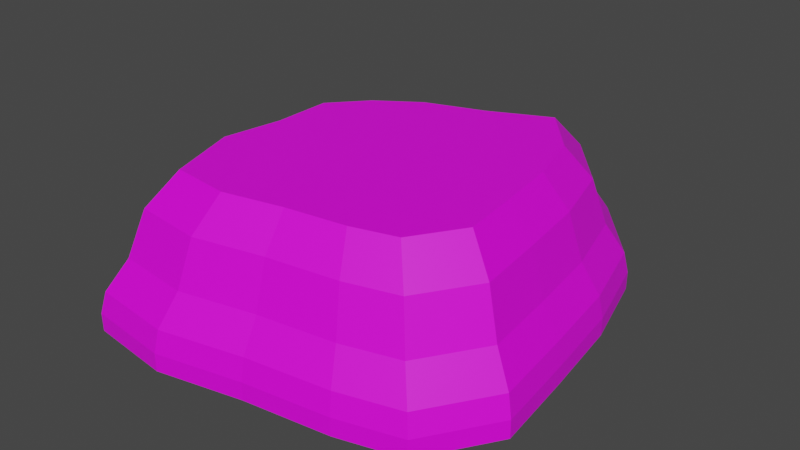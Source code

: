 # Source: rock.blend  (saved by Blender 3.6.13; exported with 4.5.12 LTS)
import bpy
from mathutils import Matrix  # noqa: F401  (used for matrix-valued properties, if any)

bpy.ops.wm.read_factory_settings(use_empty=True)
scene = bpy.context.scene
scene.name = 'Scene'

# ---- collections
col_collection = bpy.data.collections.new('Collection'); scene.collection.children.link(col_collection)

# ---- images (referenced by path relative to the original .blend; pixels are not part of the script)
import os
ASSET_DIR = os.environ.get("B2B_ASSET_DIR", "")  # directory of the original .blend (textures are referenced by path, not embedded)
HERE = os.path.dirname(os.path.abspath(__file__))  # packed textures are extracted next to this script under _unpacked/

def load_image(name, relpath, width, height, colorspace="sRGB"):
    """Load a texture the original file referenced (path relative to the .blend, or extracted next to this script)."""
    p = next((c for c in (os.path.join(HERE, relpath), os.path.join(ASSET_DIR, relpath)) if relpath and os.path.exists(c)), "")
    if p:
        img = bpy.data.images.load(p, check_existing=True)
        img.name = name
    else:  # same state as the original file: an image datablock whose file is absent (Cycles renders it pink)
        img = bpy.data.images.new(name, width, height)
        img.source = "FILE"
        img.filepath = "//" + (relpath or name)
    img.colorspace_settings.name = colorspace
    return img
img_base_palette_png = load_image('base_palette.png', 'base_palette.png', 1024, 1024, 'sRGB')

# ---- materials (node trees are filled in below, after node groups)
mat_basepalette = bpy.data.materials.new('BasePalette')
mat_basepalette.alpha_threshold = 0.0
mat_basepalette.use_transparent_shadow = False
mat_basepalette.roughness = 0.5
mat_basepalette.line_color = (0.0, 0.0, 0.0, 1.0)

# ---- material node trees
mat_basepalette.use_nodes = True; mat_basepalette.node_tree.nodes.clear()
_N = mat_basepalette.node_tree.nodes; _L = mat_basepalette.node_tree.links
n0 = _N.new('ShaderNodeOutputMaterial'); n0.name = 'Material Output'; n0.location = (300, 300)
n1 = _N.new('ShaderNodeBsdfPrincipled'); n1.name = 'Principled BSDF'; n1.location = (10, 300)
n1.distribution = 'GGX'
n1.subsurface_method = 'RANDOM_WALK_SKIN'
n1.inputs[3].default_value = 1.45
n1.inputs[27].default_value = (0.0, 0.0, 0.0, 1.0)
n1.inputs[28].default_value = 1.0
n2 = _N.new('ShaderNodeTexImage'); n2.name = 'Image Texture'; n2.location = (-464, 137)
n2.image = img_base_palette_png
_L.new(n1.outputs[0], n0.inputs[0])
_L.new(n2.outputs[0], n1.inputs[0])
n0.is_active_output = True

# ---- world
world_world = bpy.data.worlds.new('World'); scene.world = world_world
world_world.use_nodes = True; world_world.node_tree.nodes.clear()
_N = world_world.node_tree.nodes; _L = world_world.node_tree.links
n0 = _N.new('ShaderNodeOutputWorld'); n0.name = 'World Output'; n0.location = (300, 300)
n1 = _N.new('ShaderNodeBackground'); n1.name = 'Background'; n1.location = (10, 300)
n1.inputs[0].default_value = (0.05088, 0.05088, 0.05088, 1.0)
_L.new(n1.outputs[0], n0.inputs[0])
n0.is_active_output = True
world_world.color = (0.05088, 0.05088, 0.05088)
world_world.use_sun_shadow = False
world_world.sun_shadow_jitter_overblur = 0.0

# ---- meshes
me_cylinder = bpy.data.meshes.new('Cylinder')
me_cylinder.from_pydata([(-1.392, -1.554, 0.0), (1.217, -1.265, 0.0), (-1.188, 1.11, 0.0), (1.21, 1.395, 0.0), (-1.557, 0.6956, 0.0), (-1.557, -0.003497, 0.0), (-1.677, -0.7026, 0.0), (-0.6932, -1.64, 0.0), (0.005884, -1.495, 0.0), (0.7049, -1.402, 0.0), (1.582, -0.7026, 0.0), (1.5, -0.003497, 0.0), (1.404, 0.6956, 0.0), (0.7049, 2.0, 0.0), (0.005884, 1.678, 0.0), (-0.6932, 1.445, 0.0), (-0.6932, -0.7026, 0.0), (-0.6932, -0.003497, 0.0), (-0.6932, 0.6956, 0.0), (0.005884, -0.7026, 0.0), (0.005884, -0.003497, 0.0), (0.005884, 0.6956, 0.0), (0.7049, -0.7026, 0.0), (0.7049, -0.003497, 0.0), (0.7049, 0.6956, 0.0), (-1.677, -0.7028, 0.1447), (-1.393, -1.555, 0.1447), (0.7052, -1.402, 0.1447), (1.218, -1.265, 0.1447), (1.404, 0.6957, 0.1447), (1.211, 1.395, 0.1447), (-0.6933, 1.445, 0.1447), (-1.188, 1.111, 0.1447), (-1.557, 0.6957, 0.1447), (-1.557, -0.003537, 0.1447), (-0.6933, -1.641, 0.1447), (0.005951, -1.496, 0.1447), (1.582, -0.7028, 0.1447), (1.5, -0.003537, 0.1447), (0.7052, 2.001, 0.1447), (0.005951, 1.679, 0.1447), (-1.382, 0.6176, 0.5781), (-1.055, 0.985, 0.5781), (-0.6164, 1.281, 0.5781), (1.07, 1.237, 0.5781), (1.242, 0.6176, 0.5781), (1.076, -1.119, 0.5781), (0.6224, -1.241, 0.5781), (-1.236, -1.376, 0.5781), (-1.488, -0.6212, 0.5781), (-1.639, -0.6863, 0.3216), (-1.361, -1.518, 0.3216), (0.6885, -1.369, 0.3216), (1.189, -1.236, 0.3216), (1.372, 0.6799, 0.3216), (1.182, 1.363, 0.3216), (-0.6777, 1.412, 0.3216), (-1.161, 1.085, 0.3216), (-1.522, 0.6799, 0.3216), (-1.522, -0.003216, 0.3216), (-0.6777, -1.603, 0.3216), (0.005412, -1.461, 0.3216), (1.545, -0.6863, 0.3216), (1.465, -0.003216, 0.3216), (0.6885, 1.955, 0.3216), (0.005412, 1.64, 0.3216), (0.9843, 1.139, 0.9566), (1.142, 0.5687, 0.9566), (-0.5678, 1.18, 0.9566), (-0.9713, 0.9068, 0.9566), (-1.272, 0.5687, 0.9566), (-1.37, -0.5713, 0.9566), (-1.272, -0.001285, 0.9566), (-0.5678, -1.336, 0.9566), (-1.138, -1.266, 0.9566), (-1.382, -0.001791, 0.5781), (-0.6164, -1.452, 0.5781), (0.003014, -1.324, 0.5781), (1.399, -0.6212, 0.5781), (1.327, -0.001791, 0.5781), (0.6224, 1.774, 0.5781), (0.003014, 1.488, 0.5781), (-1.077, 0.4817, 1.234), (-0.8227, 0.7673, 1.234), (-0.482, 0.9976, 1.234), (0.8289, 0.9632, 1.234), (0.9623, 0.4817, 1.234), (0.8338, -0.8682, 1.234), (0.4809, -0.9625, 1.234), (-0.9634, -1.068, 1.234), (-1.159, -0.4811, 1.234), (0.5722, -1.141, 0.9566), (0.99, -1.03, 0.9566), (0.002163, -1.218, 0.9566), (1.287, -0.5713, 0.9566), (1.22, -0.001285, 0.9566), (0.5722, 1.633, 0.9566), (0.002163, 1.37, 0.9566), (-1.077, 0.0003265, 1.234), (-0.482, -1.127, 1.234), (-0.0005494, -1.027, 1.234), (1.085, -0.4811, 1.234), (1.028, 0.0003265, 1.234), (0.4809, 1.38, 1.234), (-0.0005494, 1.159, 1.234), (-0.482, 0.4817, 1.234), (-0.482, -0.4811, 1.234), (-0.482, 0.0003265, 1.234), (-0.0005494, 0.4817, 1.234), (-0.0005494, -0.4811, 1.234), (-0.0005494, 0.0003265, 1.234), (0.4809, 0.4817, 1.234), (0.4809, -0.4811, 1.234), (0.4809, 0.0003265, 1.234)], [], [(24, 13, 3, 12), (4, 2, 15, 18), (18, 15, 14, 21), (21, 14, 13, 24), (0, 6, 16, 7), (6, 5, 17, 16), (5, 4, 18, 17), (7, 16, 19, 8), (16, 17, 20, 19), (17, 18, 21, 20), (8, 19, 22, 9), (19, 20, 23, 22), (20, 21, 24, 23), (9, 22, 10, 1), (22, 23, 11, 10), (23, 24, 12, 11), (31, 32, 57, 56), (28, 37, 62, 53), (29, 30, 55, 54), (36, 27, 52, 61), (27, 28, 53, 52), (35, 36, 61, 60), (40, 31, 56, 65), (25, 26, 51, 50), (26, 35, 60, 51), (39, 40, 65, 64), (34, 25, 50, 59), (30, 39, 64, 55), (33, 34, 59, 58), (38, 29, 54, 63), (32, 33, 58, 57), (37, 38, 63, 62), (13, 14, 40, 39), (0, 7, 35, 26), (6, 0, 26, 25), (14, 15, 31, 40), (7, 8, 36, 35), (9, 1, 28, 27), (8, 9, 27, 36), (12, 3, 30, 29), (1, 10, 37, 28), (15, 2, 32, 31), (10, 11, 38, 37), (2, 4, 33, 32), (11, 12, 29, 38), (4, 5, 34, 33), (3, 13, 39, 30), (5, 6, 25, 34), (59, 50, 49, 75), (55, 64, 80, 44), (58, 59, 75, 41), (63, 54, 45, 79), (57, 58, 41, 42), (62, 63, 79, 78), (56, 57, 42, 43), (53, 62, 78, 46), (54, 55, 44, 45), (61, 52, 47, 77), (52, 53, 46, 47), (60, 61, 77, 76), (65, 56, 43, 81), (50, 51, 48, 49), (51, 60, 76, 48), (64, 65, 81, 80), (41, 75, 72, 70), (78, 79, 95, 94), (75, 49, 71, 72), (46, 78, 94, 92), (48, 76, 73, 74), (77, 47, 91, 93), (49, 48, 74, 71), (76, 77, 93, 73), (47, 46, 92, 91), (81, 43, 68, 97), (45, 44, 66, 67), (80, 81, 97, 96), (43, 42, 69, 68), (44, 80, 96, 66), (42, 41, 70, 69), (79, 45, 67, 95), (93, 91, 88, 100), (70, 72, 98, 82), (73, 93, 100, 99), (69, 70, 82, 83), (97, 68, 84, 104), (68, 69, 83, 84), (96, 97, 104, 103), (67, 66, 85, 86), (66, 96, 103, 85), (91, 92, 87, 88), (95, 67, 86, 102), (71, 74, 89, 90), (94, 95, 102, 101), (74, 73, 99, 89), (92, 94, 101, 87), (72, 71, 90, 98), (111, 86, 85, 103), (82, 105, 84, 83), (105, 108, 104, 84), (108, 111, 103, 104), (89, 99, 106, 90), (90, 106, 107, 98), (98, 107, 105, 82), (99, 100, 109, 106), (106, 109, 110, 107), (107, 110, 108, 105), (100, 88, 112, 109), (109, 112, 113, 110), (110, 113, 111, 108), (88, 87, 101, 112), (112, 101, 102, 113), (113, 102, 86, 111)])
_uv = me_cylinder.uv_layers.new(name='UVMap')
_uv.uv.foreach_set('vector', [0.2158, 0.9639, 0.2158, 0.9639, 0.2158, 0.9639, 0.2158, 0.9639, 0.2158, 0.9639, 0.2158, 0.9639, 0.2158, 0.9639, 0.2158, 0.9639, 0.2158, 0.9639, 0.2158, 0.9639, 0.2158, 0.9639, 0.2158, 0.9639, 0.2158, 0.9639, 0.2158, 0.9639, 0.2158, 0.9639, 0.2158, 0.9639, 0.2158, 0.9639, 0.2158, 0.9639, 0.2158, 0.9639, 0.2158, 0.9639, 0.2158, 0.9639, 0.2158, 0.9639, 0.2158, 0.9639, 0.2158, 0.9639, 0.2158, 0.9639, 0.2158, 0.9639, 0.2158, 0.9639, 0.2158, 0.9639, 0.2158, 0.9639, 0.2158, 0.9639, 0.2158, 0.9639, 0.2158, 0.9639, 0.2158, 0.9639, 0.2158, 0.9639, 0.2158, 0.9639, 0.2158, 0.9639, 0.2158, 0.9639, 0.2158, 0.9639, 0.2158, 0.9639, 0.2158, 0.9639, 0.2158, 0.9639, 0.2158, 0.9639, 0.2158, 0.9639, 0.2158, 0.9639, 0.2158, 0.9639, 0.2158, 0.9639, 0.2158, 0.9639, 0.2158, 0.9639, 0.2158, 0.9639, 0.2158, 0.9639, 0.2158, 0.9639, 0.2158, 0.9639, 0.2158, 0.9639, 0.2158, 0.9639, 0.2158, 0.9639, 0.2158, 0.9639, 0.2158, 0.9639, 0.2158, 0.9639, 0.2158, 0.9639, 0.2158, 0.9639, 0.2158, 0.9639, 0.2158, 0.9639, 0.2158, 0.9639, 0.2158, 0.9639, 0.2158, 0.9639, 0.2158, 0.9639, 0.2158, 0.9639, 0.2158, 0.9639, 0.2158, 0.9639, 0.2158, 0.9639, 0.2158, 0.9639, 0.2158, 0.9639, 0.2158, 0.9639, 0.2158, 0.9639, 0.2158, 0.9639, 0.2158, 0.9639, 0.2158, 0.9639, 0.2158, 0.9639, 0.2158, 0.9639, 0.2158, 0.9639, 0.2158, 0.9639, 0.2158, 0.9639, 0.2158, 0.9639, 0.2158, 0.9639, 0.2158, 0.9639, 0.2158, 0.9639, 0.2158, 0.9639, 0.2158, 0.9639, 0.2158, 0.9639, 0.2158, 0.9639, 0.2158, 0.9639, 0.2158, 0.9639, 0.2158, 0.9639, 0.2158, 0.9639, 0.2158, 0.9639, 0.2158, 0.9639, 0.2158, 0.9639, 0.2158, 0.9639, 0.2158, 0.9639, 0.2158, 0.9639, 0.2158, 0.9639, 0.2158, 0.9639, 0.2158, 0.9639, 0.2158, 0.9639, 0.2158, 0.9639, 0.2158, 0.9639, 0.2158, 0.9639, 0.2158, 0.9639, 0.2158, 0.9639, 0.2158, 0.9639, 0.2158, 0.9639, 0.2158, 0.9639, 0.2158, 0.9639, 0.2158, 0.9639, 0.2158, 0.9639, 0.2158, 0.9639, 0.2158, 0.9639, 0.2158, 0.9639, 0.2158, 0.9639, 0.2158, 0.9639, 0.2158, 0.9639, 0.2158, 0.9639, 0.2158, 0.9639, 0.2158, 0.9639, 0.2158, 0.9639, 0.2158, 0.9639, 0.2158, 0.9639, 0.2158, 0.9639, 0.2158, 0.9639, 0.2158, 0.9639, 0.2158, 0.9639, 0.2158, 0.9639, 0.2158, 0.9639, 0.2158, 0.9639, 0.2158, 0.9639, 0.2158, 0.9639, 0.2158, 0.9639, 0.2158, 0.9639, 0.2158, 0.9639, 0.2158, 0.9639, 0.2158, 0.9639, 0.2158, 0.9639, 0.2158, 0.9639, 0.2158, 0.9639, 0.2158, 0.9639, 0.2158, 0.9639, 0.2158, 0.9639, 0.2158, 0.9639, 0.2158, 0.9639, 0.2158, 0.9639, 0.2158, 0.9639, 0.2158, 0.9639, 0.2158, 0.9639, 0.2158, 0.9639, 0.2158, 0.9639, 0.2158, 0.9639, 0.2158, 0.9639, 0.2158, 0.9639, 0.2158, 0.9639, 0.2158, 0.9639, 0.2158, 0.9639, 0.2158, 0.9639, 0.2158, 0.9639, 0.2158, 0.9639, 0.2158, 0.9639, 0.2158, 0.9639, 0.2158, 0.9639, 0.2158, 0.9639, 0.2158, 0.9639, 0.2158, 0.9639, 0.2158, 0.9639, 0.2158, 0.9639, 0.2158, 0.9639, 0.2158, 0.9639, 0.2158, 0.9639, 0.2158, 0.9639, 0.2158, 0.9639, 0.2158, 0.9639, 0.2158, 0.9639, 0.2158, 0.9639, 0.2158, 0.9639, 0.2158, 0.9639, 0.2158, 0.9639, 0.2158, 0.9639, 0.2158, 0.9639, 0.2158, 0.9639, 0.2158, 0.9639, 0.2158, 0.9639, 0.2158, 0.9639, 0.2158, 0.9639, 0.2158, 0.9639, 0.2158, 0.9639, 0.2158, 0.9639, 0.2158, 0.9639, 0.2158, 0.9639, 0.2158, 0.9639, 0.2158, 0.9639, 0.2158, 0.9639, 0.2158, 0.9639, 0.2158, 0.9639, 0.2158, 0.9639, 0.2158, 0.9639, 0.2158, 0.9639, 0.2158, 0.9639, 0.2158, 0.9639, 0.2158, 0.9639, 0.2158, 0.9639, 0.2158, 0.9639, 0.2158, 0.9639, 0.2158, 0.9639, 0.2158, 0.9639, 0.2158, 0.9639, 0.2158, 0.9639, 0.2158, 0.9639, 0.2158, 0.9639, 0.2158, 0.9639, 0.2158, 0.9639, 0.2158, 0.9639, 0.2158, 0.9639, 0.2158, 0.9639, 0.2158, 0.9639, 0.2158, 0.9639, 0.2158, 0.9639, 0.2158, 0.9639, 0.2158, 0.9639, 0.2158, 0.9639, 0.2158, 0.9639, 0.2158, 0.9639, 0.2158, 0.9639, 0.2158, 0.9639, 0.2158, 0.9639, 0.2158, 0.9639, 0.2158, 0.9639, 0.2158, 0.9639, 0.2158, 0.9639, 0.2158, 0.9639, 0.2158, 0.9639, 0.2158, 0.9639, 0.2158, 0.9639, 0.2158, 0.9639, 0.2158, 0.9639, 0.2158, 0.9639, 0.2158, 0.9639, 0.2158, 0.9639, 0.2158, 0.9639, 0.2158, 0.9639, 0.2158, 0.9639, 0.2158, 0.9639, 0.2158, 0.9639, 0.2158, 0.9639, 0.2158, 0.9639, 0.2158, 0.9639, 0.2158, 0.9639, 0.2158, 0.9639, 0.2158, 0.9639, 0.2158, 0.9639, 0.2158, 0.9639, 0.2158, 0.9639, 0.2158, 0.9639, 0.2158, 0.9639, 0.2158, 0.9639, 0.2158, 0.9639, 0.2158, 0.9639, 0.2158, 0.9639, 0.2158, 0.9639, 0.2158, 0.9639, 0.2158, 0.9639, 0.2158, 0.9639, 0.2158, 0.9639, 0.2158, 0.9639, 0.2158, 0.9639, 0.2158, 0.9639, 0.2158, 0.9639, 0.2158, 0.9639, 0.2158, 0.9639, 0.2158, 0.9639, 0.2158, 0.9639, 0.2158, 0.9639, 0.2158, 0.9639, 0.2158, 0.9639, 0.2158, 0.9639, 0.2158, 0.9639, 0.2158, 0.9639, 0.2158, 0.9639, 0.2158, 0.9639, 0.2158, 0.9639, 0.2158, 0.9639, 0.2158, 0.9639, 0.2158, 0.9639, 0.2158, 0.9639, 0.2158, 0.9639, 0.2158, 0.9639, 0.2158, 0.9639, 0.2158, 0.9639, 0.2158, 0.9639, 0.2158, 0.9639, 0.2158, 0.9639, 0.2158, 0.9639, 0.2158, 0.9639, 0.2158, 0.9639, 0.2158, 0.9639, 0.2158, 0.9639, 0.2158, 0.9639, 0.2158, 0.9639, 0.2158, 0.9639, 0.2158, 0.9639, 0.2158, 0.9639, 0.2158, 0.9639, 0.2158, 0.9639, 0.2158, 0.9639, 0.2158, 0.9639, 0.2158, 0.9639, 0.2158, 0.9639, 0.2158, 0.9639, 0.2158, 0.9639, 0.2158, 0.9639, 0.2158, 0.9639, 0.2158, 0.9639, 0.2158, 0.9639, 0.2158, 0.9639, 0.2158, 0.9639, 0.2158, 0.9639, 0.2158, 0.9639, 0.2158, 0.9639, 0.2158, 0.9639, 0.2158, 0.9639, 0.2158, 0.9639, 0.2158, 0.9639, 0.2158, 0.9639, 0.2158, 0.9639, 0.2158, 0.9639, 0.2158, 0.9639, 0.2158, 0.9639, 0.2158, 0.9639, 0.2158, 0.9639, 0.2158, 0.9639, 0.2158, 0.9639, 0.2158, 0.9639, 0.2158, 0.9639, 0.2158, 0.9639, 0.2158, 0.9639, 0.2158, 0.9639, 0.2158, 0.9639, 0.2158, 0.9639, 0.2158, 0.9639, 0.2158, 0.9639, 0.2158, 0.9639, 0.2158, 0.9639, 0.2158, 0.9639, 0.2158, 0.9639, 0.2158, 0.9639, 0.2158, 0.9639, 0.2158, 0.9639, 0.2158, 0.9639, 0.2158, 0.9639, 0.2158, 0.9639, 0.2158, 0.9639, 0.2158, 0.9639, 0.2158, 0.9639, 0.2158, 0.9639, 0.2158, 0.9639, 0.2158, 0.9639, 0.2158, 0.9639, 0.2158, 0.9639, 0.2158, 0.9639, 0.2158, 0.9639, 0.2158, 0.9639, 0.2158, 0.9639, 0.2158, 0.9639, 0.2158, 0.9639, 0.2158, 0.9639, 0.2158, 0.9639, 0.2158, 0.9639, 0.2158, 0.9639, 0.2158, 0.9639, 0.2158, 0.9639, 0.2158, 0.9639, 0.2158, 0.9639, 0.2158, 0.9639, 0.2158, 0.9639, 0.2158, 0.9639, 0.2158, 0.9639, 0.2158, 0.9639, 0.2158, 0.9639, 0.2158, 0.9639, 0.2158, 0.9639, 0.2158, 0.9639, 0.2158, 0.9639, 0.2158, 0.9639, 0.2158, 0.9639, 0.2158, 0.9639, 0.2158, 0.9639, 0.2158, 0.9639, 0.2158, 0.9639, 0.2158, 0.9639, 0.2158, 0.9639, 0.2158, 0.9639, 0.2158, 0.9639, 0.2158, 0.9639, 0.2158, 0.9639, 0.2158, 0.9639, 0.2158, 0.9639, 0.2158, 0.9639, 0.2158, 0.9639, 0.2158, 0.9639, 0.2158, 0.9639, 0.2158, 0.9639, 0.2158, 0.9639, 0.2158, 0.9639, 0.2158, 0.9639, 0.2158, 0.9639, 0.2158, 0.9639, 0.2158, 0.9639, 0.2158, 0.9639, 0.2158, 0.9639, 0.2158, 0.9639, 0.2158, 0.9639, 0.2158, 0.9639, 0.2158, 0.9639, 0.2158, 0.9639, 0.2158, 0.9639, 0.2158, 0.9639, 0.2158, 0.9639, 0.2158, 0.9639, 0.2158, 0.9639, 0.2158, 0.9639, 0.2158, 0.9639, 0.2158, 0.9639, 0.2158, 0.9639, 0.2158, 0.9639, 0.2158, 0.9639, 0.2158, 0.9639, 0.2158, 0.9639, 0.2158, 0.9639, 0.2158, 0.9639, 0.2158, 0.9639, 0.2158, 0.9639, 0.2158, 0.9639, 0.2158, 0.9639, 0.2158, 0.9639, 0.2158, 0.9639, 0.2158, 0.9639, 0.2158, 0.9639, 0.2158, 0.9639, 0.2158, 0.9639, 0.2158, 0.9639, 0.2158, 0.9639, 0.2158, 0.9639])
me_cylinder.materials.append(mat_basepalette)
me_cylinder.update()

# ---- objects
ob_rock = bpy.data.objects.new('Rock', me_cylinder)

# ---- transforms, parenting, visibility, modifiers, constraints
ob_rock.location = (0.0, 0.0, 0.0)

# ---- collection membership
col_collection.objects.link(ob_rock)

# ---- scene / render settings (as saved in the file)
scene.frame_start = 1; scene.frame_end = 250; scene.frame_set(18)
scene.render.engine = 'BLENDER_EEVEE_NEXT'
scene.cycles.sampling_pattern = 'TABULATED_SOBOL'
scene.view_settings.view_transform = 'Filmic'
bpy.context.view_layer.update()

# ---- added for rendering (the .blend has no active camera and no usable light): camera, sun
cam_auto = bpy.data.cameras.new('AutoCamera')
cam_auto.lens = 50.0
cam_auto.sensor_width = 36.0
cam_auto.clip_end = 1000.0
ob_auto_camera = bpy.data.objects.new('AutoCamera', cam_auto)
scene.collection.objects.link(ob_auto_camera)
ob_auto_camera.location = (4.61618, -5.41657, 4.34819)
ob_auto_camera.rotation_euler = (1.09748, -7.21219e-08, 0.694738)
scene.camera = ob_auto_camera
light_auto_sun = bpy.data.lights.new('AutoSun', 'SUN')
light_auto_sun.energy = 3.0
light_auto_sun.angle = 0.0523599
ob_auto_sun = bpy.data.objects.new('AutoSun', light_auto_sun)
scene.collection.objects.link(ob_auto_sun)
ob_auto_sun.rotation_euler = (0.872665, 0.174533, 0.523599)
bpy.context.view_layer.update()
